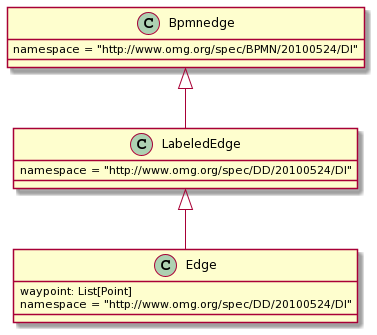

The diagram above was rendered by PlantUML. Its source (embedded in the PNG):
@startuml
class Edge {
   waypoint: List[Point]
   namespace = "http://www.omg.org/spec/DD/20100524/DI"
}
class LabeledEdge{
   namespace = "http://www.omg.org/spec/DD/20100524/DI"
}
class Bpmnedge {
   namespace = "http://www.omg.org/spec/BPMN/20100524/DI"
}


Bpmnedge <|-- LabeledEdge
LabeledEdge<|-- Edge
@enduml